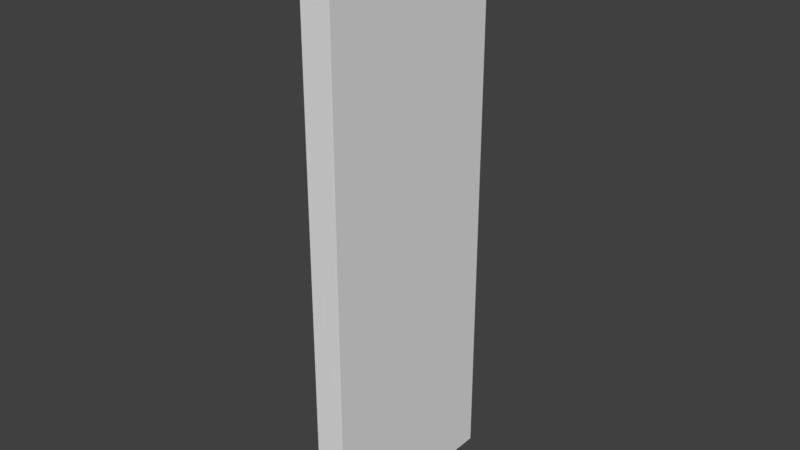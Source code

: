 # Source: door-panel-c-1.5x2.blend  (saved by Blender 2.78.0; exported with 4.5.12 LTS)
import bpy
from mathutils import Matrix  # noqa: F401  (used for matrix-valued properties, if any)

bpy.ops.wm.read_factory_settings(use_empty=True)
scene = bpy.context.scene
scene.name = 'Scene'

# ---- collections
col_collection_1 = bpy.data.collections.new('Collection 1'); scene.collection.children.link(col_collection_1)

# ---- world
world_world = bpy.data.worlds.new('World'); scene.world = world_world
world_world.color = (0.05088, 0.05088, 0.05088)
world_world.use_sun_shadow = False
world_world.sun_shadow_jitter_overblur = 0.0
world_world.cycles.sampling_method = 'MANUAL'

# ---- meshes
me_cube_005 = bpy.data.meshes.new('Cube.005')
me_cube_005.from_pydata([(-1.0, -1.0, -1.0), (-1.0, -1.0, 0.9), (-1.0, 1.0, -1.0), (-1.0, 1.0, 0.9), (1.0, -1.0, -1.0), (1.0, -1.0, 0.9), (1.0, 1.0, -1.0), (1.0, 1.0, 0.9)], [], [(0, 1, 3, 2), (2, 3, 7, 6), (6, 7, 5, 4), (4, 5, 1, 0), (2, 6, 4, 0), (7, 3, 1, 5)])
me_cube_005.use_remesh_preserve_volume = False
me_cube_005.use_remesh_preserve_attributes = False
me_cube_005.use_mirror_vertex_groups = False
me_cube_005.update()

# ---- objects
ob_cube_004 = bpy.data.objects.new('Cube.004', me_cube_005)

# ---- transforms, parenting, visibility, modifiers, constraints
ob_cube_004.location = (0.075, 0.0, 1.0)
ob_cube_004.scale = (0.05, 0.325, 1.0)
ob_cube_004.lineart.crease_threshold = 0.0

# ---- collection membership
col_collection_1.objects.link(ob_cube_004)

# ---- scene / render settings (as saved in the file)
scene.frame_start = 1; scene.frame_end = 250; scene.frame_set(1)
scene.render.engine = 'BLENDER_EEVEE_NEXT'
scene.render.resolution_percentage = 50
scene.render.dither_intensity = 0.0
scene.cycles.use_denoising = False
scene.cycles.samples = 128
scene.cycles.sampling_pattern = 'TABULATED_SOBOL'
scene.cycles.light_sampling_threshold = 0.0
scene.cycles.use_adaptive_sampling = False
scene.cycles.use_light_tree = False
scene.cycles.blur_glossy = 0.0
scene.cycles.sample_clamp_indirect = 0.0
scene.view_settings.view_transform = 'Standard'
bpy.context.view_layer.update()

# ---- added for rendering (the .blend has no active camera and no usable light): camera, sun
cam_auto = bpy.data.cameras.new('AutoCamera')
cam_auto.lens = 50.0
cam_auto.sensor_width = 36.0
cam_auto.clip_end = 1000.0
ob_auto_camera = bpy.data.objects.new('AutoCamera', cam_auto)
scene.collection.objects.link(ob_auto_camera)
ob_auto_camera.location = (1.93525, -2.2323, 2.4382)
ob_auto_camera.rotation_euler = (1.09748, -7.21219e-08, 0.694738)
scene.camera = ob_auto_camera
light_auto_sun = bpy.data.lights.new('AutoSun', 'SUN')
light_auto_sun.energy = 3.0
light_auto_sun.angle = 0.0523599
ob_auto_sun = bpy.data.objects.new('AutoSun', light_auto_sun)
scene.collection.objects.link(ob_auto_sun)
ob_auto_sun.rotation_euler = (0.872665, 0.174533, 0.523599)
bpy.context.view_layer.update()

